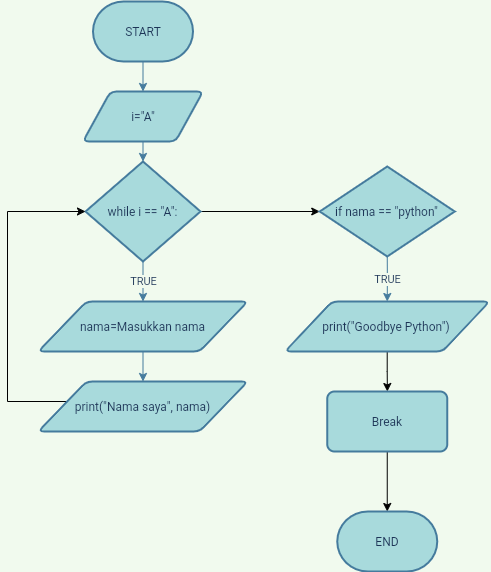

The diagram above was exported from draw.io. Its source (the exported page's mxGraphModel, read from the mxfile embedded in the PNG):
<mxGraphModel dx="466" dy="664" grid="1" gridSize="10" guides="1" tooltips="1" connect="1" arrows="1" fold="1" page="1" pageScale="1" pageWidth="850" pageHeight="1100" background="#F1FAEE" math="0" shadow="0">
  <root>
    <mxCell id="0" />
    <mxCell id="1" parent="0" />
    <mxCell id="dbhKqj9xH6K3j620Uke9-11" style="edgeStyle=orthogonalEdgeStyle;rounded=0;orthogonalLoop=1;jettySize=auto;html=1;exitX=0.5;exitY=1;exitDx=0;exitDy=0;exitPerimeter=0;entryX=0.5;entryY=0;entryDx=0;entryDy=0;labelBackgroundColor=#F1FAEE;strokeColor=#457B9D;fontColor=#1D3557;" parent="1" source="dbhKqj9xH6K3j620Uke9-1" target="dbhKqj9xH6K3j620Uke9-2" edge="1">
      <mxGeometry relative="1" as="geometry" />
    </mxCell>
    <mxCell id="dbhKqj9xH6K3j620Uke9-1" value="START" style="strokeWidth=2;html=1;shape=mxgraph.flowchart.terminator;whiteSpace=wrap;fillColor=#A8DADC;strokeColor=#457B9D;fontColor=#1D3557;" parent="1" vertex="1">
      <mxGeometry x="375.5" y="50" width="100" height="60" as="geometry" />
    </mxCell>
    <mxCell id="dbhKqj9xH6K3j620Uke9-13" style="edgeStyle=orthogonalEdgeStyle;rounded=0;orthogonalLoop=1;jettySize=auto;html=1;exitX=0.5;exitY=1;exitDx=0;exitDy=0;entryX=0.5;entryY=0;entryDx=0;entryDy=0;entryPerimeter=0;labelBackgroundColor=#F1FAEE;strokeColor=#457B9D;fontColor=#1D3557;" parent="1" source="dbhKqj9xH6K3j620Uke9-2" target="dbhKqj9xH6K3j620Uke9-3" edge="1">
      <mxGeometry relative="1" as="geometry" />
    </mxCell>
    <mxCell id="dbhKqj9xH6K3j620Uke9-2" value="i=&quot;A&quot;" style="shape=parallelogram;html=1;strokeWidth=2;perimeter=parallelogramPerimeter;whiteSpace=wrap;rounded=1;arcSize=12;size=0.23;fillColor=#A8DADC;strokeColor=#457B9D;fontColor=#1D3557;" parent="1" vertex="1">
      <mxGeometry x="365.5" y="140" width="120" height="50" as="geometry" />
    </mxCell>
    <mxCell id="dbhKqj9xH6K3j620Uke9-15" value="TRUE" style="edgeStyle=orthogonalEdgeStyle;rounded=0;orthogonalLoop=1;jettySize=auto;html=1;exitX=0.5;exitY=1;exitDx=0;exitDy=0;exitPerimeter=0;entryX=0.5;entryY=0;entryDx=0;entryDy=0;labelBackgroundColor=#F1FAEE;strokeColor=#457B9D;fontColor=#1D3557;" parent="1" source="dbhKqj9xH6K3j620Uke9-3" target="dbhKqj9xH6K3j620Uke9-4" edge="1">
      <mxGeometry relative="1" as="geometry" />
    </mxCell>
    <mxCell id="OeIEzZj3neEPTIbFUErG-7" style="edgeStyle=orthogonalEdgeStyle;rounded=0;orthogonalLoop=1;jettySize=auto;html=1;entryX=0;entryY=0.5;entryDx=0;entryDy=0;entryPerimeter=0;" edge="1" parent="1" source="dbhKqj9xH6K3j620Uke9-3" target="dbhKqj9xH6K3j620Uke9-7">
      <mxGeometry relative="1" as="geometry" />
    </mxCell>
    <mxCell id="dbhKqj9xH6K3j620Uke9-3" value="while i == &quot;A&quot;:" style="strokeWidth=2;html=1;shape=mxgraph.flowchart.decision;whiteSpace=wrap;fillColor=#A8DADC;strokeColor=#457B9D;fontColor=#1D3557;" parent="1" vertex="1">
      <mxGeometry x="368" y="210" width="115" height="100" as="geometry" />
    </mxCell>
    <mxCell id="dbhKqj9xH6K3j620Uke9-18" style="edgeStyle=orthogonalEdgeStyle;rounded=0;orthogonalLoop=1;jettySize=auto;html=1;exitX=0.5;exitY=1;exitDx=0;exitDy=0;entryX=0.5;entryY=0;entryDx=0;entryDy=0;labelBackgroundColor=#F1FAEE;strokeColor=#457B9D;fontColor=#1D3557;" parent="1" source="dbhKqj9xH6K3j620Uke9-4" target="dbhKqj9xH6K3j620Uke9-5" edge="1">
      <mxGeometry relative="1" as="geometry" />
    </mxCell>
    <mxCell id="dbhKqj9xH6K3j620Uke9-4" value="nama=Masukkan nama" style="shape=parallelogram;html=1;strokeWidth=2;perimeter=parallelogramPerimeter;whiteSpace=wrap;rounded=1;arcSize=12;size=0.23;fillColor=#A8DADC;strokeColor=#457B9D;fontColor=#1D3557;" parent="1" vertex="1">
      <mxGeometry x="320.75" y="350" width="209.5" height="50" as="geometry" />
    </mxCell>
    <mxCell id="OeIEzZj3neEPTIbFUErG-9" style="edgeStyle=orthogonalEdgeStyle;rounded=0;orthogonalLoop=1;jettySize=auto;html=1;entryX=0;entryY=0.5;entryDx=0;entryDy=0;entryPerimeter=0;" edge="1" parent="1" source="dbhKqj9xH6K3j620Uke9-5" target="dbhKqj9xH6K3j620Uke9-3">
      <mxGeometry relative="1" as="geometry">
        <Array as="points">
          <mxPoint x="425" y="450" />
          <mxPoint x="290" y="450" />
          <mxPoint x="290" y="260" />
        </Array>
      </mxGeometry>
    </mxCell>
    <mxCell id="dbhKqj9xH6K3j620Uke9-5" value="print(&quot;Nama saya&quot;, nama)" style="shape=parallelogram;html=1;strokeWidth=2;perimeter=parallelogramPerimeter;whiteSpace=wrap;rounded=1;arcSize=12;size=0.23;fillColor=#A8DADC;strokeColor=#457B9D;fontColor=#1D3557;" parent="1" vertex="1">
      <mxGeometry x="320.75" y="430" width="209.5" height="50" as="geometry" />
    </mxCell>
    <mxCell id="dbhKqj9xH6K3j620Uke9-20" value="TRUE" style="edgeStyle=orthogonalEdgeStyle;rounded=0;orthogonalLoop=1;jettySize=auto;html=1;exitX=0.5;exitY=1;exitDx=0;exitDy=0;exitPerimeter=0;entryX=0.5;entryY=0;entryDx=0;entryDy=0;labelBackgroundColor=#F1FAEE;strokeColor=#457B9D;fontColor=#1D3557;" parent="1" source="dbhKqj9xH6K3j620Uke9-7" target="dbhKqj9xH6K3j620Uke9-8" edge="1">
      <mxGeometry relative="1" as="geometry" />
    </mxCell>
    <mxCell id="dbhKqj9xH6K3j620Uke9-7" value="if nama == &quot;python&quot;" style="strokeWidth=2;html=1;shape=mxgraph.flowchart.decision;whiteSpace=wrap;fillColor=#A8DADC;strokeColor=#457B9D;fontColor=#1D3557;" parent="1" vertex="1">
      <mxGeometry x="602.25" y="215" width="135" height="90" as="geometry" />
    </mxCell>
    <mxCell id="OeIEzZj3neEPTIbFUErG-2" value="" style="edgeStyle=orthogonalEdgeStyle;rounded=0;orthogonalLoop=1;jettySize=auto;html=1;" edge="1" parent="1" source="dbhKqj9xH6K3j620Uke9-8" target="OeIEzZj3neEPTIbFUErG-1">
      <mxGeometry relative="1" as="geometry" />
    </mxCell>
    <mxCell id="dbhKqj9xH6K3j620Uke9-8" value="print(&quot;Goodbye Python&quot;)" style="shape=parallelogram;html=1;strokeWidth=2;perimeter=parallelogramPerimeter;whiteSpace=wrap;rounded=1;arcSize=12;size=0.23;fillColor=#A8DADC;strokeColor=#457B9D;fontColor=#1D3557;" parent="1" vertex="1">
      <mxGeometry x="567.5" y="350" width="204.5" height="50" as="geometry" />
    </mxCell>
    <mxCell id="OeIEzZj3neEPTIbFUErG-11" value="" style="edgeStyle=orthogonalEdgeStyle;rounded=0;orthogonalLoop=1;jettySize=auto;html=1;" edge="1" parent="1" source="OeIEzZj3neEPTIbFUErG-1" target="OeIEzZj3neEPTIbFUErG-10">
      <mxGeometry relative="1" as="geometry" />
    </mxCell>
    <mxCell id="OeIEzZj3neEPTIbFUErG-1" value="&lt;font style=&quot;vertical-align: inherit&quot;&gt;&lt;font style=&quot;vertical-align: inherit&quot;&gt;Break&lt;/font&gt;&lt;/font&gt;" style="whiteSpace=wrap;html=1;rounded=1;fontColor=#1D3557;strokeColor=#457B9D;strokeWidth=2;fillColor=#A8DADC;arcSize=12;" vertex="1" parent="1">
      <mxGeometry x="609.75" y="440" width="120" height="60" as="geometry" />
    </mxCell>
    <mxCell id="OeIEzZj3neEPTIbFUErG-10" value="END" style="strokeWidth=2;html=1;shape=mxgraph.flowchart.terminator;whiteSpace=wrap;fillColor=#A8DADC;strokeColor=#457B9D;fontColor=#1D3557;" vertex="1" parent="1">
      <mxGeometry x="619.75" y="560" width="100" height="60" as="geometry" />
    </mxCell>
  </root>
</mxGraphModel>